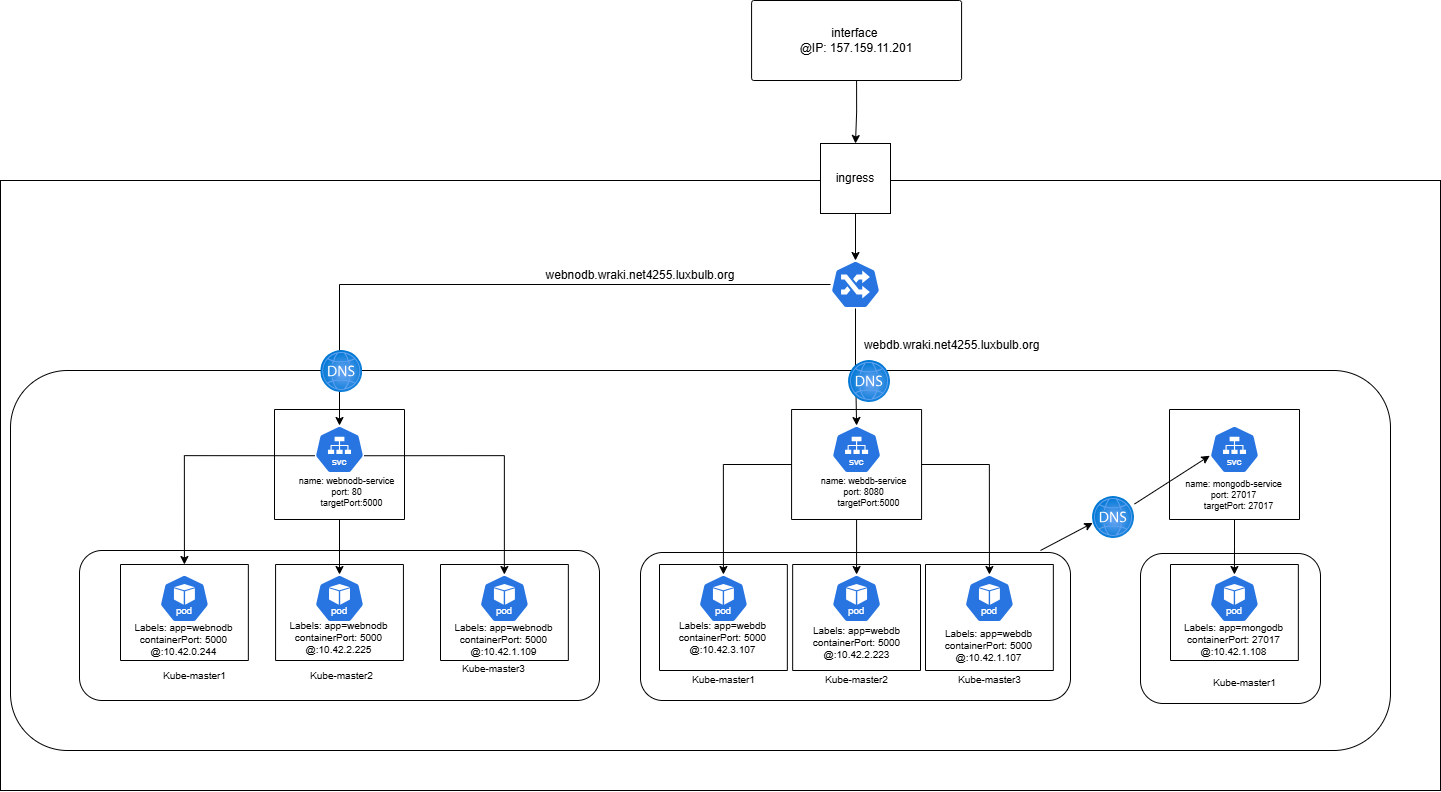

The diagram above was exported from draw.io. Its source (the exported page's mxGraphModel, read from the mxfile embedded in the PNG):
<mxGraphModel dx="2146" dy="757" grid="1" gridSize="10" guides="1" tooltips="1" connect="1" arrows="1" fold="1" page="1" pageScale="1" pageWidth="827" pageHeight="1169" math="0" shadow="0">
  <root>
    <mxCell id="0" />
    <mxCell id="1" parent="0" />
    <mxCell id="NJ8k7pqyAerXRgGE-ooP-31" value="" style="rounded=0;whiteSpace=wrap;html=1;movable=1;resizable=1;rotatable=1;deletable=1;editable=1;locked=0;connectable=1;" parent="1" vertex="1">
      <mxGeometry x="40" y="940" width="1440" height="610" as="geometry" />
    </mxCell>
    <mxCell id="hx8dOgHd4sC9zQvxKpYT-2" value="" style="rounded=1;whiteSpace=wrap;html=1;" vertex="1" parent="1">
      <mxGeometry x="50" y="1130" width="1380" height="380" as="geometry" />
    </mxCell>
    <mxCell id="NJ8k7pqyAerXRgGE-ooP-42" value="" style="rounded=1;whiteSpace=wrap;html=1;" parent="1" vertex="1">
      <mxGeometry x="119" y="1310" width="520" height="150" as="geometry" />
    </mxCell>
    <mxCell id="lyOGxX3GUmgtbrkiLBmO-42" style="edgeStyle=orthogonalEdgeStyle;rounded=0;orthogonalLoop=1;jettySize=auto;html=1;exitX=0.5;exitY=1;exitDx=0;exitDy=0;entryX=0.5;entryY=0;entryDx=0;entryDy=0;" parent="1" source="NJ8k7pqyAerXRgGE-ooP-2" target="NJ8k7pqyAerXRgGE-ooP-14" edge="1">
      <mxGeometry relative="1" as="geometry" />
    </mxCell>
    <mxCell id="NJ8k7pqyAerXRgGE-ooP-2" value="interface&amp;nbsp;&lt;div&gt;@IP:&amp;nbsp;157.159.11.201&lt;/div&gt;" style="rounded=1;whiteSpace=wrap;html=1;arcSize=3;" parent="1" vertex="1">
      <mxGeometry x="791.08" y="760" width="210" height="80" as="geometry" />
    </mxCell>
    <mxCell id="NJ8k7pqyAerXRgGE-ooP-10" value="" style="swimlane;startSize=0;" parent="1" vertex="1">
      <mxGeometry x="314" y="1169" width="130" height="110" as="geometry" />
    </mxCell>
    <mxCell id="NJ8k7pqyAerXRgGE-ooP-22" value="" style="aspect=fixed;sketch=0;html=1;dashed=0;whitespace=wrap;verticalLabelPosition=bottom;verticalAlign=top;fillColor=#2875E2;strokeColor=#ffffff;points=[[0.005,0.63,0],[0.1,0.2,0],[0.9,0.2,0],[0.5,0,0],[0.995,0.63,0],[0.72,0.99,0],[0.5,1,0],[0.28,0.99,0]];shape=mxgraph.kubernetes.icon2;kubernetesLabel=1;prIcon=svc" parent="NJ8k7pqyAerXRgGE-ooP-10" vertex="1">
      <mxGeometry x="40.003333333333345" y="16" width="50" height="48" as="geometry" />
    </mxCell>
    <mxCell id="NJ8k7pqyAerXRgGE-ooP-34" value="&lt;div&gt;name:&amp;nbsp;webnodb-service&lt;/div&gt;&lt;div&gt;port: 80&lt;/div&gt;&lt;div&gt;&amp;nbsp; &amp;nbsp; targetPort:5000&lt;/div&gt;" style="text;strokeColor=none;align=center;fillColor=none;html=1;verticalAlign=middle;whiteSpace=wrap;rounded=0;fontSize=9;" parent="NJ8k7pqyAerXRgGE-ooP-10" vertex="1">
      <mxGeometry x="19.92" y="68" width="105.08" height="30" as="geometry" />
    </mxCell>
    <mxCell id="lyOGxX3GUmgtbrkiLBmO-43" style="edgeStyle=orthogonalEdgeStyle;rounded=0;orthogonalLoop=1;jettySize=auto;html=1;exitX=0.5;exitY=1;exitDx=0;exitDy=0;" parent="1" source="NJ8k7pqyAerXRgGE-ooP-14" target="lyOGxX3GUmgtbrkiLBmO-41" edge="1">
      <mxGeometry relative="1" as="geometry" />
    </mxCell>
    <mxCell id="NJ8k7pqyAerXRgGE-ooP-14" value="ingress" style="whiteSpace=wrap;html=1;aspect=fixed;" parent="1" vertex="1">
      <mxGeometry x="860" y="903" width="70" height="70" as="geometry" />
    </mxCell>
    <mxCell id="NJ8k7pqyAerXRgGE-ooP-28" value="" style="swimlane;startSize=0;fontStyle=0" parent="1" vertex="1">
      <mxGeometry x="315.07666666666665" y="1324" width="127.84000000000006" height="96" as="geometry" />
    </mxCell>
    <mxCell id="NJ8k7pqyAerXRgGE-ooP-24" value="" style="aspect=fixed;sketch=0;html=1;dashed=0;whitespace=wrap;verticalLabelPosition=bottom;verticalAlign=top;fillColor=#2875E2;strokeColor=#ffffff;points=[[0.005,0.63,0],[0.1,0.2,0],[0.9,0.2,0],[0.5,0,0],[0.995,0.63,0],[0.72,0.99,0],[0.5,1,0],[0.28,0.99,0]];shape=mxgraph.kubernetes.icon2;kubernetesLabel=1;prIcon=pod" parent="NJ8k7pqyAerXRgGE-ooP-28" vertex="1">
      <mxGeometry x="38.923333333333346" y="10" width="50" height="48" as="geometry" />
    </mxCell>
    <mxCell id="NJ8k7pqyAerXRgGE-ooP-37" value="&lt;div&gt;&lt;div&gt;Labels:&amp;nbsp;app=webnodb&lt;/div&gt;&lt;/div&gt;containerPort: 5000&lt;div&gt;@:10.42.2.225&lt;/div&gt;" style="text;strokeColor=none;align=center;fillColor=none;html=1;verticalAlign=middle;whiteSpace=wrap;rounded=0;fontSize=10;" parent="1" vertex="1">
      <mxGeometry x="323.49" y="1384" width="111.01" height="26" as="geometry" />
    </mxCell>
    <mxCell id="NJ8k7pqyAerXRgGE-ooP-45" value="" style="swimlane;startSize=0;fontStyle=0" parent="1" vertex="1">
      <mxGeometry x="479.99666666666667" y="1324" width="127.84000000000006" height="96" as="geometry" />
    </mxCell>
    <mxCell id="NJ8k7pqyAerXRgGE-ooP-46" value="" style="aspect=fixed;sketch=0;html=1;dashed=0;whitespace=wrap;verticalLabelPosition=bottom;verticalAlign=top;fillColor=#2875E2;strokeColor=#ffffff;points=[[0.005,0.63,0],[0.1,0.2,0],[0.9,0.2,0],[0.5,0,0],[0.995,0.63,0],[0.72,0.99,0],[0.5,1,0],[0.28,0.99,0]];shape=mxgraph.kubernetes.icon2;kubernetesLabel=1;prIcon=pod" parent="NJ8k7pqyAerXRgGE-ooP-45" vertex="1">
      <mxGeometry x="38.923333333333346" y="10" width="50" height="48" as="geometry" />
    </mxCell>
    <mxCell id="NJ8k7pqyAerXRgGE-ooP-47" value="&lt;div&gt;Labels:&amp;nbsp;app=webnodb&lt;/div&gt;containerPort: 5000&lt;div&gt;@:10.42.1.109&lt;/div&gt;" style="text;strokeColor=none;align=center;fillColor=none;html=1;verticalAlign=middle;whiteSpace=wrap;rounded=0;fontSize=10;" parent="NJ8k7pqyAerXRgGE-ooP-45" vertex="1">
      <mxGeometry x="8.413333333333298" y="60" width="111.01" height="30" as="geometry" />
    </mxCell>
    <mxCell id="NJ8k7pqyAerXRgGE-ooP-48" style="edgeStyle=orthogonalEdgeStyle;rounded=0;orthogonalLoop=1;jettySize=auto;html=1;exitX=0.995;exitY=0.63;exitDx=0;exitDy=0;exitPerimeter=0;" parent="1" source="NJ8k7pqyAerXRgGE-ooP-22" target="NJ8k7pqyAerXRgGE-ooP-46" edge="1">
      <mxGeometry relative="1" as="geometry" />
    </mxCell>
    <mxCell id="NJ8k7pqyAerXRgGE-ooP-49" style="edgeStyle=orthogonalEdgeStyle;rounded=0;orthogonalLoop=1;jettySize=auto;html=1;exitX=0.5;exitY=1;exitDx=0;exitDy=0;entryX=0.5;entryY=0;entryDx=0;entryDy=0;entryPerimeter=0;" parent="1" source="NJ8k7pqyAerXRgGE-ooP-10" target="NJ8k7pqyAerXRgGE-ooP-24" edge="1">
      <mxGeometry relative="1" as="geometry" />
    </mxCell>
    <mxCell id="lyOGxX3GUmgtbrkiLBmO-2" value="" style="swimlane;startSize=0;" parent="1" vertex="1">
      <mxGeometry x="831.08" y="1169" width="130" height="110" as="geometry" />
    </mxCell>
    <mxCell id="lyOGxX3GUmgtbrkiLBmO-3" value="" style="aspect=fixed;sketch=0;html=1;dashed=0;whitespace=wrap;verticalLabelPosition=bottom;verticalAlign=top;fillColor=#2875E2;strokeColor=#ffffff;points=[[0.005,0.63,0],[0.1,0.2,0],[0.9,0.2,0],[0.5,0,0],[0.995,0.63,0],[0.72,0.99,0],[0.5,1,0],[0.28,0.99,0]];shape=mxgraph.kubernetes.icon2;kubernetesLabel=1;prIcon=svc" parent="lyOGxX3GUmgtbrkiLBmO-2" vertex="1">
      <mxGeometry x="40.003333333333345" y="16" width="50" height="48" as="geometry" />
    </mxCell>
    <mxCell id="lyOGxX3GUmgtbrkiLBmO-4" value="&lt;div&gt;name:&amp;nbsp;webdb-service&lt;/div&gt;&lt;div&gt;port: 8080&lt;/div&gt;&lt;div&gt;&amp;nbsp; &amp;nbsp; targetPort:5000&lt;/div&gt;" style="text;strokeColor=none;align=center;fillColor=none;html=1;verticalAlign=middle;whiteSpace=wrap;rounded=0;fontSize=9;" parent="lyOGxX3GUmgtbrkiLBmO-2" vertex="1">
      <mxGeometry x="19.92" y="68" width="105.08" height="30" as="geometry" />
    </mxCell>
    <mxCell id="lyOGxX3GUmgtbrkiLBmO-5" value="" style="swimlane;startSize=0;" parent="1" vertex="1">
      <mxGeometry x="1209" y="1169" width="130" height="110" as="geometry" />
    </mxCell>
    <mxCell id="lyOGxX3GUmgtbrkiLBmO-6" value="" style="aspect=fixed;sketch=0;html=1;dashed=0;whitespace=wrap;verticalLabelPosition=bottom;verticalAlign=top;fillColor=#2875E2;strokeColor=#ffffff;points=[[0.005,0.63,0],[0.1,0.2,0],[0.9,0.2,0],[0.5,0,0],[0.995,0.63,0],[0.72,0.99,0],[0.5,1,0],[0.28,0.99,0]];shape=mxgraph.kubernetes.icon2;kubernetesLabel=1;prIcon=svc" parent="lyOGxX3GUmgtbrkiLBmO-5" vertex="1">
      <mxGeometry x="40.003333333333345" y="16" width="50" height="48" as="geometry" />
    </mxCell>
    <mxCell id="lyOGxX3GUmgtbrkiLBmO-7" value="&lt;div&gt;name: mongodb-service&lt;/div&gt;&lt;div&gt;port:&amp;nbsp;27017&lt;/div&gt;&lt;div&gt;&amp;nbsp; &amp;nbsp; targetPort:&amp;nbsp;27017&lt;/div&gt;" style="text;strokeColor=none;align=center;fillColor=none;html=1;verticalAlign=middle;whiteSpace=wrap;rounded=0;fontSize=9;" parent="lyOGxX3GUmgtbrkiLBmO-5" vertex="1">
      <mxGeometry x="12.46" y="71" width="105.08" height="30" as="geometry" />
    </mxCell>
    <mxCell id="lyOGxX3GUmgtbrkiLBmO-12" value="" style="rounded=1;whiteSpace=wrap;html=1;" parent="1" vertex="1">
      <mxGeometry x="680" y="1312" width="430" height="148" as="geometry" />
    </mxCell>
    <mxCell id="lyOGxX3GUmgtbrkiLBmO-15" value="" style="swimlane;startSize=0;fontStyle=0" parent="1" vertex="1">
      <mxGeometry x="699" y="1324" width="127.84" height="106" as="geometry" />
    </mxCell>
    <mxCell id="lyOGxX3GUmgtbrkiLBmO-16" value="" style="aspect=fixed;sketch=0;html=1;dashed=0;whitespace=wrap;verticalLabelPosition=bottom;verticalAlign=top;fillColor=#2875E2;strokeColor=#ffffff;points=[[0.005,0.63,0],[0.1,0.2,0],[0.9,0.2,0],[0.5,0,0],[0.995,0.63,0],[0.72,0.99,0],[0.5,1,0],[0.28,0.99,0]];shape=mxgraph.kubernetes.icon2;kubernetesLabel=1;prIcon=pod" parent="lyOGxX3GUmgtbrkiLBmO-15" vertex="1">
      <mxGeometry x="38.923333333333346" y="10" width="50" height="48" as="geometry" />
    </mxCell>
    <mxCell id="lyOGxX3GUmgtbrkiLBmO-17" value="&lt;div&gt;&lt;div&gt;Labels:&amp;nbsp;app=webdb&lt;/div&gt;&lt;/div&gt;containerPort: 5000&lt;div&gt;@:10.42.3.107&lt;/div&gt;" style="text;strokeColor=none;align=center;fillColor=none;html=1;verticalAlign=middle;whiteSpace=wrap;rounded=0;fontSize=10;" parent="lyOGxX3GUmgtbrkiLBmO-15" vertex="1">
      <mxGeometry x="8.413333333333412" y="58" width="111.01" height="30" as="geometry" />
    </mxCell>
    <mxCell id="lyOGxX3GUmgtbrkiLBmO-18" value="" style="swimlane;startSize=0;fontStyle=0" parent="1" vertex="1">
      <mxGeometry x="832.16" y="1324" width="127.84" height="106" as="geometry" />
    </mxCell>
    <mxCell id="lyOGxX3GUmgtbrkiLBmO-19" value="" style="aspect=fixed;sketch=0;html=1;dashed=0;whitespace=wrap;verticalLabelPosition=bottom;verticalAlign=top;fillColor=#2875E2;strokeColor=#ffffff;points=[[0.005,0.63,0],[0.1,0.2,0],[0.9,0.2,0],[0.5,0,0],[0.995,0.63,0],[0.72,0.99,0],[0.5,1,0],[0.28,0.99,0]];shape=mxgraph.kubernetes.icon2;kubernetesLabel=1;prIcon=pod" parent="lyOGxX3GUmgtbrkiLBmO-18" vertex="1">
      <mxGeometry x="38.923333333333346" y="10" width="50" height="48" as="geometry" />
    </mxCell>
    <mxCell id="lyOGxX3GUmgtbrkiLBmO-22" value="&lt;div&gt;Labels:&amp;nbsp;app=webdb&lt;/div&gt;containerPort: 5000&lt;div&gt;@:10.42.2.223&lt;/div&gt;" style="text;strokeColor=none;align=center;fillColor=none;html=1;verticalAlign=middle;whiteSpace=wrap;rounded=0;fontSize=10;" parent="lyOGxX3GUmgtbrkiLBmO-18" vertex="1">
      <mxGeometry x="8.41" y="66" width="111.01" height="24" as="geometry" />
    </mxCell>
    <mxCell id="lyOGxX3GUmgtbrkiLBmO-20" value="" style="swimlane;startSize=0;fontStyle=0" parent="1" vertex="1">
      <mxGeometry x="965" y="1324" width="127.84000000000005" height="106" as="geometry" />
    </mxCell>
    <mxCell id="lyOGxX3GUmgtbrkiLBmO-21" value="" style="aspect=fixed;sketch=0;html=1;dashed=0;whitespace=wrap;verticalLabelPosition=bottom;verticalAlign=top;fillColor=#2875E2;strokeColor=#ffffff;points=[[0.005,0.63,0],[0.1,0.2,0],[0.9,0.2,0],[0.5,0,0],[0.995,0.63,0],[0.72,0.99,0],[0.5,1,0],[0.28,0.99,0]];shape=mxgraph.kubernetes.icon2;kubernetesLabel=1;prIcon=pod" parent="lyOGxX3GUmgtbrkiLBmO-20" vertex="1">
      <mxGeometry x="38.923333333333346" y="10" width="50" height="48" as="geometry" />
    </mxCell>
    <mxCell id="lyOGxX3GUmgtbrkiLBmO-23" value="&lt;div&gt;Labels:&amp;nbsp;app=webdb&lt;/div&gt;containerPort: 5000&lt;div&gt;@:10.42.1.107&lt;/div&gt;" style="text;strokeColor=none;align=center;fillColor=none;html=1;verticalAlign=middle;whiteSpace=wrap;rounded=0;fontSize=10;" parent="lyOGxX3GUmgtbrkiLBmO-20" vertex="1">
      <mxGeometry x="8.410000000000043" y="66" width="111.01" height="30" as="geometry" />
    </mxCell>
    <mxCell id="lyOGxX3GUmgtbrkiLBmO-24" style="edgeStyle=orthogonalEdgeStyle;rounded=0;orthogonalLoop=1;jettySize=auto;html=1;entryX=0.5;entryY=0;entryDx=0;entryDy=0;entryPerimeter=0;" parent="1" source="lyOGxX3GUmgtbrkiLBmO-2" target="lyOGxX3GUmgtbrkiLBmO-16" edge="1">
      <mxGeometry relative="1" as="geometry" />
    </mxCell>
    <mxCell id="lyOGxX3GUmgtbrkiLBmO-25" style="edgeStyle=orthogonalEdgeStyle;rounded=0;orthogonalLoop=1;jettySize=auto;html=1;exitX=0.5;exitY=1;exitDx=0;exitDy=0;entryX=0.5;entryY=0;entryDx=0;entryDy=0;entryPerimeter=0;" parent="1" source="lyOGxX3GUmgtbrkiLBmO-2" target="lyOGxX3GUmgtbrkiLBmO-19" edge="1">
      <mxGeometry relative="1" as="geometry" />
    </mxCell>
    <mxCell id="lyOGxX3GUmgtbrkiLBmO-26" style="edgeStyle=orthogonalEdgeStyle;rounded=0;orthogonalLoop=1;jettySize=auto;html=1;exitX=1;exitY=0.5;exitDx=0;exitDy=0;entryX=0.5;entryY=0;entryDx=0;entryDy=0;entryPerimeter=0;" parent="1" source="lyOGxX3GUmgtbrkiLBmO-2" target="lyOGxX3GUmgtbrkiLBmO-21" edge="1">
      <mxGeometry relative="1" as="geometry" />
    </mxCell>
    <mxCell id="lyOGxX3GUmgtbrkiLBmO-27" value="" style="rounded=1;whiteSpace=wrap;html=1;" parent="1" vertex="1">
      <mxGeometry x="1180" y="1313" width="180" height="150" as="geometry" />
    </mxCell>
    <mxCell id="lyOGxX3GUmgtbrkiLBmO-29" value="" style="swimlane;startSize=0;fontStyle=0" parent="1" vertex="1">
      <mxGeometry x="1209.9966666666667" y="1324" width="127.84000000000006" height="96" as="geometry" />
    </mxCell>
    <mxCell id="lyOGxX3GUmgtbrkiLBmO-30" value="" style="aspect=fixed;sketch=0;html=1;dashed=0;whitespace=wrap;verticalLabelPosition=bottom;verticalAlign=top;fillColor=#2875E2;strokeColor=#ffffff;points=[[0.005,0.63,0],[0.1,0.2,0],[0.9,0.2,0],[0.5,0,0],[0.995,0.63,0],[0.72,0.99,0],[0.5,1,0],[0.28,0.99,0]];shape=mxgraph.kubernetes.icon2;kubernetesLabel=1;prIcon=pod" parent="lyOGxX3GUmgtbrkiLBmO-29" vertex="1">
      <mxGeometry x="38.923333333333346" y="10" width="50" height="48" as="geometry" />
    </mxCell>
    <mxCell id="lyOGxX3GUmgtbrkiLBmO-31" value="&lt;div&gt;Labels:&amp;nbsp;app=mongodb&lt;/div&gt;containerPort:&amp;nbsp;27017&lt;div&gt;@:10.42.1.108&lt;/div&gt;" style="text;strokeColor=none;align=center;fillColor=none;html=1;verticalAlign=middle;whiteSpace=wrap;rounded=0;fontSize=10;" parent="1" vertex="1">
      <mxGeometry x="1218.41" y="1384" width="111.01" height="30" as="geometry" />
    </mxCell>
    <mxCell id="lyOGxX3GUmgtbrkiLBmO-32" style="edgeStyle=orthogonalEdgeStyle;rounded=0;orthogonalLoop=1;jettySize=auto;html=1;exitX=0.5;exitY=1;exitDx=0;exitDy=0;entryX=0.5;entryY=0;entryDx=0;entryDy=0;entryPerimeter=0;" parent="1" source="lyOGxX3GUmgtbrkiLBmO-5" target="lyOGxX3GUmgtbrkiLBmO-30" edge="1">
      <mxGeometry relative="1" as="geometry" />
    </mxCell>
    <mxCell id="lyOGxX3GUmgtbrkiLBmO-36" style="rounded=0;orthogonalLoop=1;jettySize=auto;html=1;entryX=0.005;entryY=0.63;entryDx=0;entryDy=0;entryPerimeter=0;" parent="1" source="lyOGxX3GUmgtbrkiLBmO-37" target="lyOGxX3GUmgtbrkiLBmO-6" edge="1">
      <mxGeometry relative="1" as="geometry" />
    </mxCell>
    <mxCell id="lyOGxX3GUmgtbrkiLBmO-38" value="" style="rounded=0;orthogonalLoop=1;jettySize=auto;html=1;entryX=0.005;entryY=0.63;entryDx=0;entryDy=0;entryPerimeter=0;" parent="1" target="lyOGxX3GUmgtbrkiLBmO-37" edge="1">
      <mxGeometry relative="1" as="geometry">
        <mxPoint x="1080" y="1310" as="sourcePoint" />
        <mxPoint x="1249" y="1215" as="targetPoint" />
      </mxGeometry>
    </mxCell>
    <mxCell id="lyOGxX3GUmgtbrkiLBmO-37" value="" style="image;aspect=fixed;html=1;points=[];align=center;fontSize=12;image=img/lib/azure2/networking/DNS_Zones.svg;" parent="1" vertex="1">
      <mxGeometry x="1132" y="1256" width="42" height="42" as="geometry" />
    </mxCell>
    <mxCell id="lyOGxX3GUmgtbrkiLBmO-41" value="" style="aspect=fixed;sketch=0;html=1;dashed=0;whitespace=wrap;verticalLabelPosition=bottom;verticalAlign=top;fillColor=#2875E2;strokeColor=#ffffff;points=[[0.005,0.63,0],[0.1,0.2,0],[0.9,0.2,0],[0.5,0,0],[0.995,0.63,0],[0.72,0.99,0],[0.5,1,0],[0.28,0.99,0]];shape=mxgraph.kubernetes.icon2;prIcon=ing" parent="1" vertex="1">
      <mxGeometry x="870" y="1020" width="50" height="48" as="geometry" />
    </mxCell>
    <mxCell id="lyOGxX3GUmgtbrkiLBmO-44" style="edgeStyle=orthogonalEdgeStyle;rounded=0;orthogonalLoop=1;jettySize=auto;html=1;entryX=0.5;entryY=0;entryDx=0;entryDy=0;entryPerimeter=0;" parent="1" source="lyOGxX3GUmgtbrkiLBmO-41" target="NJ8k7pqyAerXRgGE-ooP-22" edge="1">
      <mxGeometry relative="1" as="geometry" />
    </mxCell>
    <mxCell id="lyOGxX3GUmgtbrkiLBmO-45" style="edgeStyle=orthogonalEdgeStyle;rounded=0;orthogonalLoop=1;jettySize=auto;html=1;exitX=0.5;exitY=1;exitDx=0;exitDy=0;exitPerimeter=0;entryX=0.5;entryY=0;entryDx=0;entryDy=0;entryPerimeter=0;" parent="1" source="lyOGxX3GUmgtbrkiLBmO-41" target="lyOGxX3GUmgtbrkiLBmO-3" edge="1">
      <mxGeometry relative="1" as="geometry" />
    </mxCell>
    <mxCell id="lyOGxX3GUmgtbrkiLBmO-46" value="webnodb.wraki.net4255.luxbulb.org" style="text;strokeColor=none;align=center;fillColor=none;html=1;verticalAlign=middle;whiteSpace=wrap;rounded=0;" parent="1" vertex="1">
      <mxGeometry x="650" y="1020" width="60" height="30" as="geometry" />
    </mxCell>
    <mxCell id="lyOGxX3GUmgtbrkiLBmO-47" value="&amp;nbsp;webdb.wraki.net4255.luxbulb.org" style="text;strokeColor=none;align=center;fillColor=none;html=1;verticalAlign=middle;whiteSpace=wrap;rounded=0;" parent="1" vertex="1">
      <mxGeometry x="960" y="1090" width="60" height="30" as="geometry" />
    </mxCell>
    <mxCell id="8Qxd90pJHlSOVI8jH0n3-6" value="&lt;div&gt;&lt;div&gt;Kube-master1&lt;/div&gt;&lt;/div&gt;" style="text;strokeColor=none;align=center;fillColor=none;html=1;verticalAlign=middle;whiteSpace=wrap;rounded=0;fontSize=10;" parent="1" vertex="1">
      <mxGeometry x="181.33" y="1430" width="106.51" height="10" as="geometry" />
    </mxCell>
    <mxCell id="8Qxd90pJHlSOVI8jH0n3-7" value="&lt;div&gt;&lt;div&gt;Kube-master3&lt;/div&gt;&lt;/div&gt;" style="text;strokeColor=none;align=center;fillColor=none;html=1;verticalAlign=middle;whiteSpace=wrap;rounded=0;fontSize=10;" parent="1" vertex="1">
      <mxGeometry x="480" y="1423" width="106.51" height="10" as="geometry" />
    </mxCell>
    <mxCell id="8Qxd90pJHlSOVI8jH0n3-8" value="&lt;div&gt;&lt;div&gt;Kube-master1&lt;/div&gt;&lt;/div&gt;" style="text;strokeColor=none;align=center;fillColor=none;html=1;verticalAlign=middle;whiteSpace=wrap;rounded=0;fontSize=10;" parent="1" vertex="1">
      <mxGeometry x="709.66" y="1430" width="106.51" height="17" as="geometry" />
    </mxCell>
    <mxCell id="8Qxd90pJHlSOVI8jH0n3-10" value="&lt;div&gt;&lt;div&gt;Kube-master2&lt;/div&gt;&lt;/div&gt;" style="text;strokeColor=none;align=center;fillColor=none;html=1;verticalAlign=middle;whiteSpace=wrap;rounded=0;fontSize=10;" parent="1" vertex="1">
      <mxGeometry x="842.8299999999999" y="1430" width="106.51" height="17" as="geometry" />
    </mxCell>
    <mxCell id="8Qxd90pJHlSOVI8jH0n3-12" value="&lt;div&gt;&lt;div&gt;Kube-master3&lt;/div&gt;&lt;/div&gt;" style="text;strokeColor=none;align=center;fillColor=none;html=1;verticalAlign=middle;whiteSpace=wrap;rounded=0;fontSize=10;" parent="1" vertex="1">
      <mxGeometry x="975.67" y="1430" width="106.51" height="17" as="geometry" />
    </mxCell>
    <mxCell id="8Qxd90pJHlSOVI8jH0n3-13" value="&lt;div&gt;&lt;div&gt;Kube-master1&lt;/div&gt;&lt;/div&gt;" style="text;strokeColor=none;align=center;fillColor=none;html=1;verticalAlign=middle;whiteSpace=wrap;rounded=0;fontSize=10;" parent="1" vertex="1">
      <mxGeometry x="1231.33" y="1433" width="106.51" height="17" as="geometry" />
    </mxCell>
    <mxCell id="hx8dOgHd4sC9zQvxKpYT-4" value="" style="swimlane;startSize=0;fontStyle=0" vertex="1" parent="1">
      <mxGeometry x="159.99666666666664" y="1324" width="127.84000000000006" height="96" as="geometry" />
    </mxCell>
    <mxCell id="hx8dOgHd4sC9zQvxKpYT-5" value="" style="aspect=fixed;sketch=0;html=1;dashed=0;whitespace=wrap;verticalLabelPosition=bottom;verticalAlign=top;fillColor=#2875E2;strokeColor=#ffffff;points=[[0.005,0.63,0],[0.1,0.2,0],[0.9,0.2,0],[0.5,0,0],[0.995,0.63,0],[0.72,0.99,0],[0.5,1,0],[0.28,0.99,0]];shape=mxgraph.kubernetes.icon2;kubernetesLabel=1;prIcon=pod" vertex="1" parent="hx8dOgHd4sC9zQvxKpYT-4">
      <mxGeometry x="38.923333333333346" y="10" width="50" height="48" as="geometry" />
    </mxCell>
    <mxCell id="hx8dOgHd4sC9zQvxKpYT-6" value="&lt;div&gt;&lt;div&gt;Labels:&amp;nbsp;app=webnodb&lt;/div&gt;&lt;/div&gt;containerPort: 5000&lt;div&gt;@:10.42.0.244&lt;/div&gt;" style="text;strokeColor=none;align=center;fillColor=none;html=1;verticalAlign=middle;whiteSpace=wrap;rounded=0;fontSize=10;" vertex="1" parent="1">
      <mxGeometry x="168.41" y="1384" width="111.01" height="30" as="geometry" />
    </mxCell>
    <mxCell id="hx8dOgHd4sC9zQvxKpYT-8" style="edgeStyle=orthogonalEdgeStyle;rounded=0;orthogonalLoop=1;jettySize=auto;html=1;exitX=0.005;exitY=0.63;exitDx=0;exitDy=0;exitPerimeter=0;entryX=0.5;entryY=0;entryDx=0;entryDy=0;" edge="1" parent="1" source="NJ8k7pqyAerXRgGE-ooP-22" target="hx8dOgHd4sC9zQvxKpYT-4">
      <mxGeometry relative="1" as="geometry">
        <mxPoint x="272" y="1205" as="sourcePoint" />
        <mxPoint x="220" y="1324" as="targetPoint" />
      </mxGeometry>
    </mxCell>
    <mxCell id="hx8dOgHd4sC9zQvxKpYT-9" value="&lt;div&gt;&lt;div&gt;Kube-master2&lt;/div&gt;&lt;/div&gt;" style="text;strokeColor=none;align=center;fillColor=none;html=1;verticalAlign=middle;whiteSpace=wrap;rounded=0;fontSize=10;" vertex="1" parent="1">
      <mxGeometry x="327.99" y="1430" width="106.51" height="10" as="geometry" />
    </mxCell>
    <mxCell id="hx8dOgHd4sC9zQvxKpYT-10" value="" style="image;aspect=fixed;html=1;points=[];align=center;fontSize=12;image=img/lib/azure2/networking/DNS_Zones.svg;" vertex="1" parent="1">
      <mxGeometry x="888" y="1120" width="42" height="42" as="geometry" />
    </mxCell>
    <mxCell id="hx8dOgHd4sC9zQvxKpYT-11" value="" style="image;aspect=fixed;html=1;points=[];align=center;fontSize=12;image=img/lib/azure2/networking/DNS_Zones.svg;" vertex="1" parent="1">
      <mxGeometry x="360.24" y="1110" width="42" height="42" as="geometry" />
    </mxCell>
  </root>
</mxGraphModel>